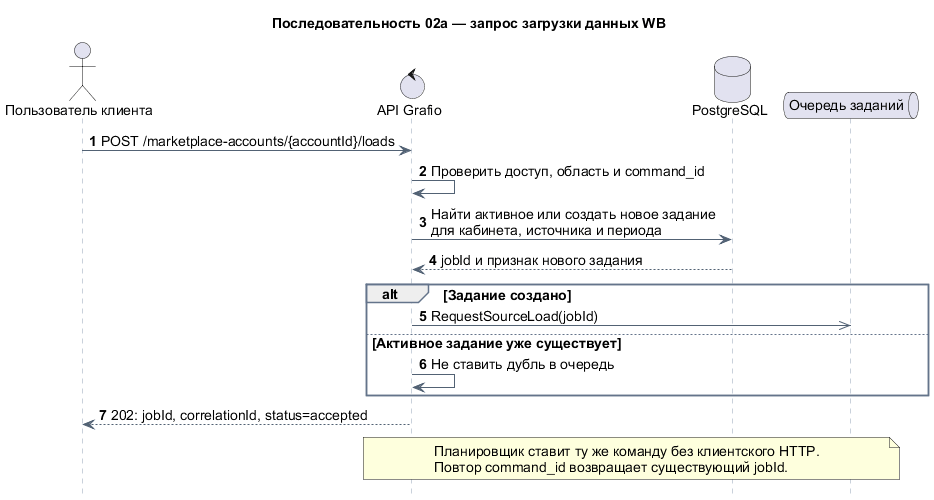

The diagram above was rendered by PlantUML. Its source (embedded in the PNG):
@startuml
title Последовательность 02а — запрос загрузки данных WB
autonumber
hide footbox

skinparam defaultFontName Arial
skinparam defaultFontSize 14
skinparam sequence {
  ArrowColor #526274
  LifeLineBorderColor #94A3B8
  ParticipantBackgroundColor #EAF2FC
  ParticipantBorderColor #5289C2
  GroupBorderColor #64748B
  GroupHeaderBackgroundColor #EAF2FC
}

actor "Пользователь клиента" as User
control "API Grafio" as API
database "PostgreSQL" as DB
queue "Очередь заданий" as Queue

User -> API : POST /marketplace-accounts/{accountId}/loads
API -> API : Проверить доступ, область и command_id
API -> DB : Найти активное или создать новое задание\nдля кабинета, источника и периода
DB --> API : jobId и признак нового задания
alt Задание создано
  API ->> Queue : RequestSourceLoad(jobId)
else Активное задание уже существует
  API -> API : Не ставить дубль в очередь
end
API --> User : 202: jobId, correlationId, status=accepted

note over API, Queue
  Планировщик ставит ту же команду без клиентского HTTP.
  Повтор command_id возвращает существующий jobId.
end note
@enduml